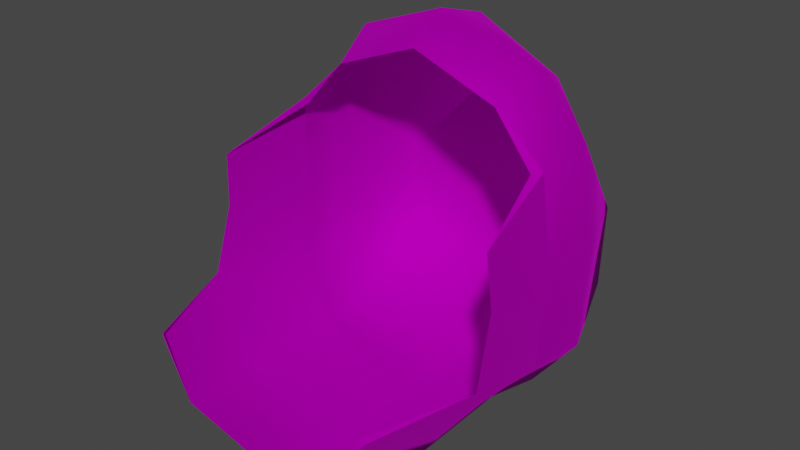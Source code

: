 # Source: Wig_Kate_Hair_TopMop.blend  (saved by Blender 4.1.24; exported with 4.5.12 LTS)
import bpy
from mathutils import Matrix  # noqa: F401  (used for matrix-valued properties, if any)

bpy.ops.wm.read_factory_settings(use_empty=True)
scene = bpy.context.scene
scene.name = 'Scene'

# ---- collections
col_collection = bpy.data.collections.new('Collection'); scene.collection.children.link(col_collection)

# ---- images (referenced by path relative to the original .blend; pixels are not part of the script)
import os
ASSET_DIR = os.environ.get("B2B_ASSET_DIR", "")  # directory of the original .blend (textures are referenced by path, not embedded)
HERE = os.path.dirname(os.path.abspath(__file__))  # packed textures are extracted next to this script under _unpacked/

def load_image(name, relpath, width, height, colorspace="sRGB"):
    """Load a texture the original file referenced (path relative to the .blend, or extracted next to this script)."""
    p = next((c for c in (os.path.join(HERE, relpath), os.path.join(ASSET_DIR, relpath)) if relpath and os.path.exists(c)), "")
    if p:
        img = bpy.data.images.load(p, check_existing=True)
        img.name = name
    else:  # same state as the original file: an image datablock whose file is absent (Cycles renders it pink)
        img = bpy.data.images.new(name, width, height)
        img.source = "FILE"
        img.filepath = "//" + (relpath or name)
    img.colorspace_settings.name = colorspace
    return img
img_f_haircurly_long_png = load_image('F_HairCurly_Long.png', 'F_HairCurly_Long.png', 1024, 1024, 'sRGB')

# ---- materials (node trees are filled in below, after node groups)
mat_10___default_001 = bpy.data.materials.new('10 - Default.001')
mat_10___default_001.use_transparent_shadow = False
mat_10___default_001.diffuse_color = (0.5882, 0.5882, 0.5882, 1.0)
mat_10___default_001.roughness = 0.8586
mat_10___default_001.specular_intensity = 0.0
mat_10___default_001.metallic = 1.0

# ---- material node trees
mat_10___default_001.use_nodes = True; mat_10___default_001.node_tree.nodes.clear()
_N = mat_10___default_001.node_tree.nodes; _L = mat_10___default_001.node_tree.links
n0 = _N.new('ShaderNodeBsdfPrincipled'); n0.name = 'Principled BSDF'; n0.location = (10, 300)
n0.distribution = 'GGX'
n0.subsurface_method = 'BURLEY'
n0.inputs[1].default_value = 1.0
n0.inputs[2].default_value = 0.8586
n0.inputs[3].default_value = 1.45
n0.inputs[13].default_value = 0.0
n0.inputs[27].default_value = (0.0, 0.0, 0.0, 1.0)
n1 = _N.new('ShaderNodeOutputMaterial'); n1.name = 'Material Output'; n1.location = (300, 300)
n2 = _N.new('ShaderNodeNormalMap'); n2.name = 'Normal Map'; n2.location = (-300, -300)
n2.label = 'Normal/Map'
n3 = _N.new('ShaderNodeTexImage'); n3.name = 'Image Texture'; n3.location = (-300, 600)
n3.image = img_f_haircurly_long_png
_L.new(n0.outputs[0], n1.inputs[0])
_L.new(n2.outputs[0], n0.inputs[5])
_L.new(n3.outputs[0], n0.inputs[0])
n1.is_active_output = True

# ---- world
world_world = bpy.data.worlds.new('World'); scene.world = world_world
world_world.use_nodes = True; world_world.node_tree.nodes.clear()
_N = world_world.node_tree.nodes; _L = world_world.node_tree.links
n0 = _N.new('ShaderNodeOutputWorld'); n0.name = 'World Output'; n0.location = (300, 300)
n1 = _N.new('ShaderNodeBackground'); n1.name = 'Background'; n1.location = (10, 300)
n1.inputs[0].default_value = (0.05088, 0.05088, 0.05088, 1.0)
_L.new(n1.outputs[0], n0.inputs[0])
n0.is_active_output = True
world_world.color = (0.05088, 0.05088, 0.05088)
world_world.use_sun_shadow = False
world_world.sun_shadow_jitter_overblur = 0.0

# ---- meshes
me_mesh_002 = bpy.data.meshes.new('Mesh.002')
me_mesh_002.from_pydata([(-1.556, 1.998, 2.373), (-0.001457, 1.883, 3.964), (-0.001457, 1.883, 3.964), (-1.084, 1.37, 4.163), (-1.988, -1.107, 2.474), (-1.78, 0.07421, 3.594), (-1.874, 0.1811, 2.471), (-1.935, -1.132, 3.18), (-1.858, 0.0429, 1.144), (-1.052, -2.721, 0.8262), (-1.875, -1.337, 1.273), (-1.342, -1.453, 0.5189), (-1.576, -2.62, 1.485), (-0.001457, -1.466, 0.002325), (-1.358, -0.08363, 0.5636), (-0.001457, -0.2721, 0.1464), (-1.875, 0.7768, 3.719), (-1.268, 0.6647, 4.51), (-1.984, 0.7548, 1.137), (-2.001, 0.8436, 2.492), (-1.515, 2.004, 1.265), (-1.45, 0.6546, 0.4573), (-0.001457, 2.156, 0.8387), (-0.001457, 1.225, 0.1787), (-0.001457, -2.711, 0.5483), (-2.014, -1.362, 1.612), (-0.001457, 1.307, 4.749), (-0.001457, 0.5371, 4.97), (-0.001457, 2.329, 2.38), (1.553, 1.998, 2.373), (1.081, 1.37, 4.163), (1.986, -1.107, 2.474), (1.777, 0.07421, 3.594), (1.933, -1.15, 3.178), (1.871, 0.1811, 2.471), (1.855, 0.0429, 1.144), (1.049, -2.721, 0.8262), (1.872, -1.337, 1.273), (1.573, -2.62, 1.485), (1.339, -1.453, 0.5189), (1.355, -0.08363, 0.5636), (1.266, 0.6647, 4.51), (1.872, 0.7768, 3.719), (1.982, 0.7548, 1.137), (1.512, 2.004, 1.265), (1.998, 0.8436, 2.492), (1.447, 0.6546, 0.4573), (2.014, -1.362, 1.612), (-1.649, -0.0087, 3.566), (-1.528, -2.645, 1.548), (1.525, -2.645, 1.548), (1.669, -0.0087, 3.566), (1.669, -0.0087, 3.566), (1.777, 0.07421, 3.594), (1.13, 0.05199, 4.182), (-1.133, 0.05199, 4.182), (-1.78, 0.07421, 3.594), (-1.649, -0.0087, 3.566), (-1.874, 0.1811, 2.471), (-1.858, 0.0429, 1.144), (-1.358, -0.08363, 0.5636), (-0.001457, 0.5352, 0.02261), (-0.001457, -0.2721, 0.1464), (1.355, -0.08363, 0.5636), (1.855, 0.0429, 1.144), (1.871, 0.1811, 2.471), (-0.001457, 0.04247, 4.614)], [], [(0, 1, 2), (1, 0, 3), (4, 5, 6), (5, 4, 7), (4, 6, 8), (9, 10, 11), (10, 9, 12), (13, 14, 15), (14, 13, 11), (3, 16, 17), (0, 18, 19), (18, 0, 20), (21, 22, 23), (22, 21, 20), (16, 0, 19), (24, 11, 13), (11, 24, 9), (14, 10, 8), (10, 14, 11), (20, 21, 18), (12, 25, 10), (17, 26, 3), (26, 17, 27), (0, 2, 28), (0, 16, 3), (8, 25, 4), (25, 8, 10), (28, 20, 0), (20, 28, 22), (26, 1, 3), (29, 1, 30), (1, 29, 2), (31, 32, 33), (32, 31, 34), (31, 35, 34), (36, 37, 38), (37, 36, 39), (13, 40, 39), (40, 13, 15), (30, 41, 42), (29, 43, 44), (43, 29, 45), (46, 22, 44), (22, 46, 23), (42, 45, 29), (24, 39, 36), (39, 24, 13), (40, 37, 39), (37, 40, 35), (44, 43, 46), (47, 38, 37), (41, 26, 27), (26, 41, 30), (29, 28, 2), (29, 30, 42), (47, 35, 31), (35, 47, 37), (28, 44, 22), (44, 28, 29), (26, 30, 1), (48, 5, 7), (25, 12, 49), (49, 12, 9), (36, 38, 50), (50, 38, 47), (33, 32, 51), (52, 53, 54), (55, 56, 57), (58, 18, 59), (18, 58, 19), (59, 21, 60), (21, 59, 18), (60, 61, 62), (61, 60, 21), (62, 46, 63), (46, 62, 61), (63, 43, 64), (43, 63, 46), (64, 45, 65), (45, 64, 43), (65, 42, 53), (42, 65, 45), (53, 41, 54), (41, 53, 42), (54, 27, 66), (27, 54, 41), (66, 17, 55), (17, 66, 27), (55, 16, 56), (16, 55, 17), (56, 19, 58), (19, 56, 16), (21, 23, 61), (61, 23, 46)])
me_mesh_002.polygons.foreach_set('use_smooth', [True] * 94)
_k = set([(5, 7), (9, 11), (9, 12), (12, 25), (19, 56), (27, 54), (31, 32), (32, 33), (35, 47), (36, 38), (38, 47), (53, 54), (55, 56)])
me_mesh_002.attributes.new('sharp_edge', 'BOOLEAN', 'EDGE').data.foreach_set('value', [ (min(e.vertices), max(e.vertices)) in _k for e in me_mesh_002.edges])
_uv = me_mesh_002.uv_layers.new(name='uvs_0')
_uv.uv.foreach_set('vector', [0.6716, 0.5029, 0.4603, 0.7257, 0.4603, 0.755, 0.4603, 0.7257, 0.6716, 0.5029, 0.624, 0.7685, 0.8592, 0.8626, 0.9894, 0.9718, 0.8747, 0.9957, 0.9894, 0.9718, 0.8592, 0.8626, 0.9317, 0.8519, 0.8592, 0.8626, 0.8747, 0.9957, 0.7364, 0.9984, 0.619, 0.72, 0.7327, 0.8544, 0.6399, 0.8559, 0.7327, 0.8544, 0.619, 0.72, 0.7079, 0.7182, 0.4989, 0.8626, 0.6535, 0.9962, 0.4989, 0.9845, 0.6535, 0.9962, 0.4989, 0.8626, 0.6399, 0.8559, 0.624, 0.7685, 0.7794, 0.7369, 0.6656, 0.8538, 0.6716, 0.5029, 0.7996, 0.3019, 0.8305, 0.533, 0.7996, 0.3019, 0.6716, 0.5029, 0.6485, 0.3781, 0.7058, 0.1754, 0.4603, 0.3178, 0.4603, 0.1802, 0.4603, 0.3178, 0.7058, 0.1754, 0.6485, 0.3781, 0.7794, 0.7369, 0.6716, 0.5029, 0.8305, 0.533, 0.4989, 0.7243, 0.6399, 0.8559, 0.4989, 0.8626, 0.6399, 0.8559, 0.4989, 0.7243, 0.619, 0.72, 0.6535, 0.9962, 0.7327, 0.8544, 0.7364, 0.9984, 0.7327, 0.8544, 0.6535, 0.9962, 0.6399, 0.8559, 0.6485, 0.3781, 0.7058, 0.1754, 0.7996, 0.3019, 0.7079, 0.7182, 0.7681, 0.8443, 0.7327, 0.8544, 0.6656, 0.8538, 0.4603, 0.8439, 0.624, 0.7685, 0.4603, 0.8439, 0.6656, 0.8538, 0.4603, 0.9337, 0.6716, 0.5029, 0.4603, 0.755, 0.4603, 0.5267, 0.6716, 0.5029, 0.7794, 0.7369, 0.624, 0.7685, 0.7364, 0.9984, 0.7681, 0.8443, 0.8592, 0.8626, 0.7681, 0.8443, 0.7364, 0.9984, 0.7327, 0.8544, 0.4603, 0.5267, 0.6485, 0.3781, 0.6716, 0.5029, 0.6485, 0.3781, 0.4603, 0.5267, 0.4603, 0.3178, 0.4603, 0.8439, 0.4603, 0.7257, 0.624, 0.7685, 0.2489, 0.5029, 0.4603, 0.7257, 0.2965, 0.7685, 0.4603, 0.7257, 0.2489, 0.5029, 0.4603, 0.755, 0.1386, 0.8627, 0.00835, 0.9719, 0.0664, 0.8502, 0.00835, 0.9719, 0.1386, 0.8627, 0.1232, 0.9958, 0.1386, 0.8627, 0.2614, 0.9984, 0.1232, 0.9958, 0.3788, 0.72, 0.265, 0.8544, 0.2899, 0.7182, 0.265, 0.8544, 0.3788, 0.72, 0.3579, 0.8559, 0.4989, 0.8626, 0.3443, 0.9962, 0.3579, 0.8559, 0.3443, 0.9962, 0.4989, 0.8626, 0.4989, 0.9845, 0.2965, 0.7685, 0.255, 0.8538, 0.1411, 0.7369, 0.2489, 0.5029, 0.1209, 0.3019, 0.272, 0.3781, 0.1209, 0.3019, 0.2489, 0.5029, 0.09009, 0.533, 0.2147, 0.1754, 0.4603, 0.3178, 0.272, 0.3781, 0.4603, 0.3178, 0.2147, 0.1754, 0.4603, 0.1802, 0.1411, 0.7369, 0.09009, 0.533, 0.2489, 0.5029, 0.4989, 0.7243, 0.3579, 0.8559, 0.3788, 0.72, 0.3579, 0.8559, 0.4989, 0.7243, 0.4989, 0.8626, 0.3443, 0.9962, 0.265, 0.8544, 0.3579, 0.8559, 0.265, 0.8544, 0.3443, 0.9962, 0.2614, 0.9984, 0.272, 0.3781, 0.1209, 0.3019, 0.2147, 0.1754, 0.2296, 0.8443, 0.2899, 0.7182, 0.265, 0.8544, 0.255, 0.8538, 0.4603, 0.8439, 0.4603, 0.9337, 0.4603, 0.8439, 0.255, 0.8538, 0.2965, 0.7685, 0.2489, 0.5029, 0.4603, 0.5267, 0.4603, 0.755, 0.2489, 0.5029, 0.2965, 0.7685, 0.1411, 0.7369, 0.2296, 0.8443, 0.2614, 0.9984, 0.1386, 0.8627, 0.2614, 0.9984, 0.2296, 0.8443, 0.265, 0.8544, 0.4603, 0.5267, 0.272, 0.3781, 0.4603, 0.3178, 0.272, 0.3781, 0.4603, 0.5267, 0.2489, 0.5029, 0.4603, 0.8439, 0.2965, 0.7685, 0.4603, 0.7257, 0.9993, 0.9588, 0.9894, 0.9718, 0.9317, 0.8519, 0.7681, 0.8443, 0.7079, 0.7182, 0.7112, 0.7113, 0.7112, 0.7113, 0.7079, 0.7182, 0.619, 0.72, 0.3788, 0.72, 0.2899, 0.7182, 0.2866, 0.7113, 0.2866, 0.7113, 0.2899, 0.7182, 0.2296, 0.8443, 0.0664, 0.8502, 0.00835, 0.9719, 0.00066, 0.9598, 0.07674, 0.827, 0.06766, 0.7894, 0.1953, 0.9191, 0.7252, 0.9191, 0.8529, 0.7894, 0.8432, 0.8302, 0.9208, 0.5372, 0.7996, 0.3019, 0.8776, 0.2538, 0.7996, 0.3019, 0.9208, 0.5372, 0.8305, 0.533, 0.8776, 0.2538, 0.7058, 0.1754, 0.751, 0.09283, 0.7058, 0.1754, 0.8776, 0.2538, 0.7996, 0.3019, 0.751, 0.09283, 0.4603, 0.1043, 0.4603, -0.00555, 0.4603, 0.1043, 0.751, 0.09283, 0.7058, 0.1754, 0.4603, -0.00555, 0.2147, 0.1754, 0.1695, 0.09283, 0.2147, 0.1754, 0.4603, -0.00555, 0.4603, 0.1043, 0.1695, 0.09283, 0.1209, 0.3019, 0.04294, 0.2538, 0.1209, 0.3019, 0.1695, 0.09283, 0.2147, 0.1754, 0.04294, 0.2538, 0.09009, 0.533, -0.00023, 0.5372, 0.09009, 0.533, 0.04294, 0.2538, 0.1209, 0.3019, -0.00023, 0.5372, 0.1411, 0.7369, 0.06766, 0.7894, 0.1411, 0.7369, -0.00023, 0.5372, 0.09009, 0.533, 0.06766, 0.7894, 0.255, 0.8538, 0.1953, 0.9191, 0.255, 0.8538, 0.06766, 0.7894, 0.1411, 0.7369, 0.1953, 0.9191, 0.4603, 0.9337, 0.4603, 1.001, 0.4603, 0.9337, 0.1953, 0.9191, 0.255, 0.8538, 0.4603, 1.001, 0.6656, 0.8538, 0.7252, 0.9191, 0.6656, 0.8538, 0.4603, 1.001, 0.4603, 0.9337, 0.7252, 0.9191, 0.7794, 0.7369, 0.8529, 0.7894, 0.7794, 0.7369, 0.7252, 0.9191, 0.6656, 0.8538, 0.8529, 0.7894, 0.8305, 0.533, 0.9208, 0.5372, 0.8305, 0.533, 0.8529, 0.7894, 0.7794, 0.7369, 0.7058, 0.1754, 0.4603, 0.1802, 0.4603, 0.1043, 0.4603, 0.1043, 0.4603, 0.1802, 0.2147, 0.1754])
_uv.active_render = True
_uv = me_mesh_002.uv_layers.new(name='UVChannel_1')
_uv.uv.foreach_set('vector', [0.0, 0.0, 0.0, 0.0, 0.0, 0.0, 0.0, 0.0, 0.0, 0.0, 0.0, 0.0, 0.0, 0.0, 0.0, 0.0, 0.0, 0.0, 0.0, 0.0, 0.0, 0.0, 0.0, 0.0, 0.0, 0.0, 0.0, 0.0, 0.0, 0.0, 0.0, 0.0, 0.0, 0.0, 0.0, 0.0, 0.0, 0.0, 0.0, 0.0, 0.0, 0.0, 0.0, 0.0, 0.0, 0.0, 0.0, 0.0, 0.0, 0.0, 0.0, 0.0, 0.0, 0.0, 0.0, 0.0, 0.0, 0.0, 0.0, 0.0, 0.0, 0.0, 0.0, 0.0, 0.0, 0.0, 0.0, 0.0, 0.0, 0.0, 0.0, 0.0, 0.0, 0.0, 0.0, 0.0, 0.0, 0.0, 0.0, 0.0, 0.0, 0.0, 0.0, 0.0, 0.0, 0.0, 0.0, 0.0, 0.0, 0.0, 0.0, 0.0, 0.0, 0.0, 0.0, 0.0, 0.0, 0.0, 0.0, 0.0, 0.0, 0.0, 0.0, 0.0, 0.0, 0.0, 0.0, 0.0, 0.0, 0.0, 0.0, 0.0, 0.0, 0.0, 0.0, 0.0, 0.0, 0.0, 0.0, 0.0, 0.0, 0.0, 0.0, 0.0, 0.0, 0.0, 0.0, 0.0, 0.0, 0.0, 0.0, 0.0, 0.0, 0.0, 0.0, 0.0, 0.0, 0.0, 0.0, 0.0, 0.0, 0.0, 0.0, 0.0, 0.0, 0.0, 0.0, 0.0, 0.0, 0.0, 0.0, 0.0, 0.0, 0.0, 0.0, 0.0, 0.0, 0.0, 0.0, 0.0, 0.0, 0.0, 0.0, 0.0, 0.0, 0.0, 0.0, 0.0, 0.0, 0.0, 0.0, 0.0, 0.0, 0.0, 0.0, 0.0, 0.0, 0.0, 0.0, 0.0, 0.0, 0.0, 0.0, 0.0, 0.0, 0.0, 0.0, 0.0, 0.0, 0.0, 0.0, 0.0, 0.0, 0.0, 0.0, 0.0, 0.0, 0.0, 0.0, 0.0, 0.0, 0.0, 0.0, 0.0, 0.0, 0.0, 0.0, 0.0, 0.0, 0.0, 0.0, 0.0, 0.0, 0.0, 0.0, 0.0, 0.0, 0.0, 0.0, 0.0, 0.0, 0.0, 0.0, 0.0, 0.0, 0.0, 0.0, 0.0, 0.0, 0.0, 0.0, 0.0, 0.0, 0.0, 0.0, 0.0, 0.0, 0.0, 0.0, 0.0, 0.0, 0.0, 0.0, 0.0, 0.0, 0.0, 0.0, 0.0, 0.0, 0.0, 0.0, 0.0, 0.0, 0.0, 0.0, 0.0, 0.0, 0.0, 0.0, 0.0, 0.0, 0.0, 0.0, 0.0, 0.0, 0.0, 0.0, 0.0, 0.0, 0.0, 0.0, 0.0, 0.0, 0.0, 0.0, 0.0, 0.0, 0.0, 0.0, 0.0, 0.0, 0.0, 0.0, 0.0, 0.0, 0.0, 0.0, 0.0, 0.0, 0.0, 0.0, 0.0, 0.0, 0.0, 0.0, 0.0, 0.0, 0.0, 0.0, 0.0, 0.0, 0.0, 0.0, 0.0, 0.0, 0.0, 0.0, 0.0, 0.0, 0.0, 0.0, 0.0, 0.0, 0.0, 0.0, 0.0, 0.0, 0.0, 0.0, 0.0, 0.0, 0.0, 0.0, 0.0, 0.0, 0.0, 0.0, 0.0, 0.0, 0.0, 0.0, 0.0, 0.0, 0.0, 0.0, 0.0, 0.0, 0.0, 0.0, 0.0, 0.0, 0.0, 0.0, 0.0, 0.0, 0.0, 0.0, 0.0, 0.0, 0.0, 0.0, 0.0, 0.0, 0.0, 0.0, 0.0, 0.0, 0.0, 0.0, 0.0, 0.0, 0.0, 0.0, 0.0, 0.0, 0.0, 0.0, 0.0, 0.0, 0.0, 0.0, 0.0, 0.0, 0.0, 0.0, 0.0, 0.0, 0.0, 0.0, 0.0, 0.0, 0.0, 0.0, 0.0, 0.0, 0.0, 0.0, 0.0, 0.0, 0.0, 0.0, 0.0, 0.0, 0.0, 0.0, 0.0, 0.0, 0.0, 0.0, 0.0, 0.0, 0.0, 0.0, 0.0, 0.0, 0.0, 0.0, 0.0, 0.0, 0.0, 0.0, 0.0, 0.0, 0.0, 0.0, 0.0, 0.0, 0.0, 0.0, 0.0, 0.0, 0.0, 0.0, 0.0, 0.0, 0.0, 0.0, 0.0, 0.0, 0.0, 0.0, 0.0, 0.0, 0.0, 0.0, 0.0, 0.0, 0.0, 0.0, 0.0, 0.0, 0.0, 0.0, 0.0, 0.0, 0.0, 0.0, 0.0, 0.0, 0.0, 0.0, 0.0, 0.0, 0.0, 0.0, 0.0, 0.0, 0.0, 0.0, 0.0, 0.0, 0.0, 0.0, 0.0, 0.0, 0.0, 0.0, 0.0, 0.0, 0.0, 0.0, 0.0, 0.0, 0.0, 0.0, 0.0, 0.0, 0.0, 0.0, 0.0, 0.0, 0.0, 0.0, 0.0, 0.0, 0.0, 0.0, 0.0, 0.0, 0.0, 0.0, 0.0, 0.0, 0.0, 0.0, 0.0, 0.0, 0.0, 0.0, 0.0, 0.0, 0.0, 0.0, 0.0, 0.0, 0.0, 0.0, 0.0, 0.0, 0.0, 0.0, 0.0, 0.0, 0.0, 0.0, 0.0, 0.0, 0.0, 0.0, 0.0, 0.0, 0.0, 0.0, 0.0, 0.0, 0.0, 0.0, 0.0, 0.0, 0.0, 0.0, 0.0, 0.0, 0.0, 0.0, 0.0, 0.0, 0.0, 0.0, 0.0, 0.0, 0.0, 0.0, 0.0, 0.0, 0.0, 0.0, 0.0, 0.0, 0.0, 0.0, 0.0, 0.0, 0.0, 0.0, 0.0, 0.0, 0.0, 0.0, 0.0, 0.0, 0.0, 0.0, 0.0])
me_mesh_002.materials.append(mat_10___default_001)
me_mesh_002.use_remesh_fix_poles = True
me_mesh_002.use_remesh_preserve_attributes = False
me_mesh_002.use_mirror_vertex_groups = False
me_mesh_002.update()
me_mesh_002.normals_split_custom_set([tuple(v) for v in zip(*[iter([-0.6254, 0.7717, 0.1154, 7.014e-05, 0.8767, 0.4811, 0.0004049, 0.9291, 0.3698, 7.014e-05, 0.8767, 0.4811, -0.6254, 0.7717, 0.1154, -0.4813, 0.6426, 0.5962, -0.9962, 0.08676, 0.003424, -0.9919, 0.09291, 0.0864, -0.9953, 0.09096, 0.0329, -0.9919, 0.09291, 0.0864, -0.9962, 0.08676, 0.003424, -0.9919, 0.09302, 0.08628, -0.9962, 0.08676, 0.003424, -0.9953, 0.09096, 0.0329, -0.9386, 0.03483, -0.3432, -0.5516, -0.3318, -0.7653, -0.9005, -0.1189, -0.4183, -0.5854, -0.154, -0.796, -0.9005, -0.1189, -0.4183, -0.5516, -0.3318, -0.7653, -0.8021, -0.2897, -0.5222, 1.444e-06, -0.1391, -0.9903, -0.6089, 0.02088, -0.7929, 2.388e-06, 0.07147, -0.9974, -0.6089, 0.02088, -0.7929, 1.444e-06, -0.1391, -0.9903, -0.5854, -0.154, -0.796, -0.4813, 0.6426, 0.5962, -0.9002, 0.1397, 0.4124, -0.5742, -0.01382, 0.8186, -0.6254, 0.7717, 0.1154, -0.9381, 0.09157, -0.334, -0.9933, 0.1067, 0.04481, -0.9381, 0.09157, -0.334, -0.6254, 0.7717, 0.1154, -0.5845, 0.7233, -0.3677, -0.5502, 0.1183, -0.8266, 3.21e-06, 0.834, -0.5518, 1.786e-06, 0.4087, -0.9127, 3.21e-06, 0.834, -0.5518, -0.5502, 0.1183, -0.8266, -0.5845, 0.7233, -0.3677, -0.9002, 0.1397, 0.4124, -0.6254, 0.7717, 0.1154, -0.9933, 0.1067, 0.04481, 3.415e-07, -0.3535, -0.9354, -0.5854, -0.154, -0.796, 1.444e-06, -0.1391, -0.9903, -0.5854, -0.154, -0.796, 3.415e-07, -0.3535, -0.9354, -0.5513, -0.3318, -0.7655, -0.6089, 0.02088, -0.7929, -0.9005, -0.1189, -0.4183, -0.9386, 0.03483, -0.3432, -0.9005, -0.1189, -0.4183, -0.6089, 0.02088, -0.7929, -0.5854, -0.154, -0.796, -0.5845, 0.7233, -0.3677, -0.5502, 0.1183, -0.8266, -0.9381, 0.09157, -0.334, -0.8021, -0.2897, -0.5222, -0.9764, -0.0485, -0.2103, -0.9005, -0.1189, -0.4183, -0.5742, -0.01382, 0.8186, -8.047e-07, 0.5829, 0.8125, -0.4813, 0.6426, 0.5962, -8.047e-07, 0.5829, 0.8125, -0.5742, -0.01382, 0.8186, -9.503e-06, -0.1036, 0.9946, -0.6254, 0.7717, 0.1154, 0.0004049, 0.9291, 0.3698, 6.269e-08, 0.9947, 0.1023, -0.6254, 0.7717, 0.1154, -0.9002, 0.1397, 0.4124, -0.4813, 0.6426, 0.5962, -0.9386, 0.03483, -0.3432, -0.9764, -0.0485, -0.2103, -0.9962, 0.08676, 0.003424, -0.9764, -0.0485, -0.2103, -0.9386, 0.03483, -0.3432, -0.9005, -0.1189, -0.4183, 6.269e-08, 0.9947, 0.1023, -0.5845, 0.7233, -0.3677, -0.6254, 0.7717, 0.1154, -0.5845, 0.7233, -0.3677, 6.269e-08, 0.9947, 0.1023, 3.21e-06, 0.834, -0.5518, -8.047e-07, 0.5829, 0.8125, 7.014e-05, 0.8767, 0.4811, -0.4813, 0.6426, 0.5962, 0.6254, 0.7717, 0.1154, 7.014e-05, 0.8767, 0.4811, 0.4813, 0.6426, 0.5962, 7.014e-05, 0.8767, 0.4811, 0.6254, 0.7717, 0.1154, 0.0004049, 0.9291, 0.3698, 0.9962, 0.08703, 0.004162, 0.9919, 0.09258, 0.08674, 0.9919, 0.09258, 0.08674, 0.9919, 0.09255, 0.08678, 0.9962, 0.08702, 0.004157, 0.9953, 0.09078, 0.03307, 0.9962, 0.08702, 0.004157, 0.9386, 0.03528, -0.3431, 0.9953, 0.09078, 0.03307, 0.5514, -0.3318, -0.7654, 0.8999, -0.1186, -0.4196, 0.8017, -0.2897, -0.5228, 0.8999, -0.1186, -0.4196, 0.5514, -0.3318, -0.7654, 0.5854, -0.1541, -0.796, 1.444e-06, -0.1391, -0.9903, 0.6089, 0.02087, -0.7929, 0.5854, -0.1541, -0.796, 0.6089, 0.02087, -0.7929, 1.444e-06, -0.1391, -0.9903, 2.388e-06, 0.07147, -0.9974, 0.4813, 0.6426, 0.5962, 0.5742, -0.0138, 0.8186, 0.9002, 0.1397, 0.4124, 0.6254, 0.7717, 0.1154, 0.9381, 0.09166, -0.3341, 0.5845, 0.7233, -0.3677, 0.9381, 0.09166, -0.3341, 0.6254, 0.7717, 0.1154, 0.9933, 0.1066, 0.04483, 0.5502, 0.1184, -0.8266, 3.21e-06, 0.834, -0.5518, 0.5845, 0.7233, -0.3677, 3.21e-06, 0.834, -0.5518, 0.5502, 0.1184, -0.8266, 1.786e-06, 0.4087, -0.9127, 0.9002, 0.1397, 0.4124, 0.9933, 0.1066, 0.04483, 0.6254, 0.7717, 0.1154, 3.415e-07, -0.3535, -0.9354, 0.5854, -0.1541, -0.796, 0.5514, -0.3318, -0.7654, 0.5854, -0.1541, -0.796, 3.415e-07, -0.3535, -0.9354, 1.444e-06, -0.1391, -0.9903, 0.6089, 0.02087, -0.7929, 0.8999, -0.1186, -0.4196, 0.5854, -0.1541, -0.796, 0.8999, -0.1186, -0.4196, 0.6089, 0.02087, -0.7929, 0.9385, 0.03523, -0.3434, 0.5845, 0.7233, -0.3677, 0.9381, 0.09166, -0.3341, 0.5502, 0.1184, -0.8266, 0.976, -0.04778, -0.2127, 0.8017, -0.2897, -0.5228, 0.8999, -0.1186, -0.4196, 0.5742, -0.0138, 0.8186, -8.047e-07, 0.5829, 0.8125, -9.503e-06, -0.1036, 0.9946, -8.047e-07, 0.5829, 0.8125, 0.5742, -0.0138, 0.8186, 0.4813, 0.6426, 0.5962, 0.6254, 0.7717, 0.1154, 6.269e-08, 0.9947, 0.1023, 0.0004049, 0.9291, 0.3698, 0.6254, 0.7717, 0.1154, 0.4813, 0.6426, 0.5962, 0.9002, 0.1397, 0.4124, 0.976, -0.04763, -0.2124, 0.9386, 0.03528, -0.3431, 0.9962, 0.08702, 0.004157, 0.9385, 0.03523, -0.3434, 0.976, -0.04778, -0.2127, 0.8999, -0.1186, -0.4196, 6.269e-08, 0.9947, 0.1023, 0.5845, 0.7233, -0.3677, 3.21e-06, 0.834, -0.5518, 0.5845, 0.7233, -0.3677, 6.269e-08, 0.9947, 0.1023, 0.6254, 0.7717, 0.1154, -8.047e-07, 0.5829, 0.8125, 0.4813, 0.6426, 0.5962, 7.014e-05, 0.8767, 0.4811, -0.2301, -0.6177, 0.752, -0.2226, -0.609, 0.7613, -0.002617, -0.3245, 0.9459, -0.814, -0.332, 0.4767, -0.6723, -0.7064, 0.2216, -0.6377, -0.7493, 0.1787, -0.6377, -0.7493, 0.1787, -0.6723, -0.7064, 0.2216, -0.3338, -0.9347, -0.1224, 0.3338, -0.9347, -0.1224, 0.6719, -0.7068, 0.2212, 0.6372, -0.7498, 0.1781, 0.6372, -0.7498, 0.1781, 0.6719, -0.7068, 0.2212, 0.8138, -0.3334, 0.476, 0.0006397, -0.3216, 0.9469, 0.2587, -0.5946, 0.7613, 0.2389, -0.5758, 0.7819, 0.2391, -0.576, 0.7817, 0.2588, -0.5947, 0.7611, 0.4558, -0.7537, 0.4735, -0.4164, -0.802, 0.4282, -0.2227, -0.6091, 0.7612, -0.2302, -0.6179, 0.7518, -0.9837, -0.1753, 0.04071, -0.9381, 0.09157, -0.334, -0.9172, -0.1817, -0.3545, -0.9381, 0.09157, -0.334, -0.9837, -0.1753, 0.04071, -0.9933, 0.1067, 0.04481, -0.9172, -0.1817, -0.3545, -0.5502, 0.1183, -0.8266, -0.5374, -0.1681, -0.8264, -0.5502, 0.1183, -0.8266, -0.9172, -0.1817, -0.3545, -0.9381, 0.09157, -0.334, -0.5374, -0.1681, -0.8264, -5.99e-06, 0.01777, -0.9998, -8.492e-06, -0.1658, -0.9862, -5.99e-06, 0.01777, -0.9998, -0.5374, -0.1681, -0.8264, -0.5502, 0.1183, -0.8266, -8.492e-06, -0.1658, -0.9862, 0.5502, 0.1184, -0.8266, 0.5373, -0.1681, -0.8264, 0.5502, 0.1184, -0.8266, -8.492e-06, -0.1658, -0.9862, -5.99e-06, 0.01777, -0.9998, 0.5373, -0.1681, -0.8264, 0.9381, 0.09166, -0.3341, 0.9172, -0.1818, -0.3546, 0.9381, 0.09166, -0.3341, 0.5373, -0.1681, -0.8264, 0.5502, 0.1184, -0.8266, 0.9172, -0.1818, -0.3546, 0.9933, 0.1066, 0.04483, 0.9837, -0.1753, 0.04072, 0.9933, 0.1066, 0.04483, 0.9172, -0.1818, -0.3546, 0.9381, 0.09166, -0.3341, 0.9837, -0.1753, 0.04072, 0.9002, 0.1397, 0.4124, 0.8948, -0.2642, 0.36, 0.9002, 0.1397, 0.4124, 0.9837, -0.1753, 0.04072, 0.9933, 0.1066, 0.04483, 0.8948, -0.2642, 0.36, 0.5742, -0.0138, 0.8186, 0.5401, -0.4397, 0.7176, 0.5742, -0.0138, 0.8186, 0.8948, -0.2642, 0.36, 0.9002, 0.1397, 0.4124, 0.54, -0.4398, 0.7177, -9.503e-06, -0.1036, 0.9946, -2.638e-06, -0.5556, 0.8315, -9.503e-06, -0.1036, 0.9946, 0.5401, -0.4397, 0.7176, 0.5742, -0.0138, 0.8186, -2.638e-06, -0.5556, 0.8315, -0.5742, -0.01382, 0.8186, -0.5401, -0.4398, 0.7176, -0.5742, -0.01382, 0.8186, -2.638e-06, -0.5556, 0.8315, -9.503e-06, -0.1036, 0.9946, -0.5401, -0.4398, 0.7176, -0.9002, 0.1397, 0.4124, -0.8947, -0.2641, 0.3602, -0.9002, 0.1397, 0.4124, -0.5401, -0.4398, 0.7176, -0.5742, -0.01382, 0.8186, -0.8948, -0.2641, 0.3599, -0.9933, 0.1067, 0.04481, -0.9837, -0.1753, 0.04071, -0.9933, 0.1067, 0.04481, -0.8947, -0.2641, 0.3602, -0.9002, 0.1397, 0.4124, -0.5502, 0.1183, -0.8266, 1.786e-06, 0.4087, -0.9127, -5.99e-06, 0.01777, -0.9998, -5.99e-06, 0.01777, -0.9998, 1.786e-06, 0.4087, -0.9127, 0.5502, 0.1184, -0.8266])] * 3)])

# ---- objects
ob_boxofjars003 = bpy.data.objects.new('BoxOfJars003', me_mesh_002)

# ---- transforms, parenting, visibility, modifiers, constraints
ob_boxofjars003.location = (0.0, 0.0, 0.0)
ob_boxofjars003.rotation_euler = (-1.629e-07, 0.0, 0.0)
ob_boxofjars003.scale = (0.0254, 0.0254, 0.0254)
ob_boxofjars003.color = (0.8, 0.8, 0.8, 1.0)
ob_boxofjars003.lineart.crease_threshold = 0.0

# ---- collection membership
col_collection.objects.link(ob_boxofjars003)

# ---- scene / render settings (as saved in the file)
scene.frame_start = 1; scene.frame_end = 250; scene.frame_set(1)
scene.render.engine = 'BLENDER_EEVEE_NEXT'
scene.cycles.use_denoising = False
scene.cycles.samples = 128
scene.cycles.sampling_pattern = 'TABULATED_SOBOL'
scene.cycles.use_adaptive_sampling = False
scene.cycles.use_light_tree = False
scene.eevee.ray_tracing_options.trace_max_roughness = 0.0
scene.view_settings.view_transform = 'Filmic'
bpy.context.view_layer.update()

# ---- added for rendering (the .blend has no active camera and no usable light): camera, sun
cam_auto = bpy.data.cameras.new('AutoCamera')
cam_auto.lens = 50.0
cam_auto.sensor_width = 36.0
cam_auto.clip_end = 1000.0
ob_auto_camera = bpy.data.objects.new('AutoCamera', cam_auto)
scene.collection.objects.link(ob_auto_camera)
ob_auto_camera.location = (0.191488, -0.234776, 0.216348)
ob_auto_camera.rotation_euler = (1.09748, -7.21219e-08, 0.694738)
scene.camera = ob_auto_camera
light_auto_sun = bpy.data.lights.new('AutoSun', 'SUN')
light_auto_sun.energy = 3.0
light_auto_sun.angle = 0.0523599
ob_auto_sun = bpy.data.objects.new('AutoSun', light_auto_sun)
scene.collection.objects.link(ob_auto_sun)
ob_auto_sun.rotation_euler = (0.872665, 0.174533, 0.523599)
bpy.context.view_layer.update()
